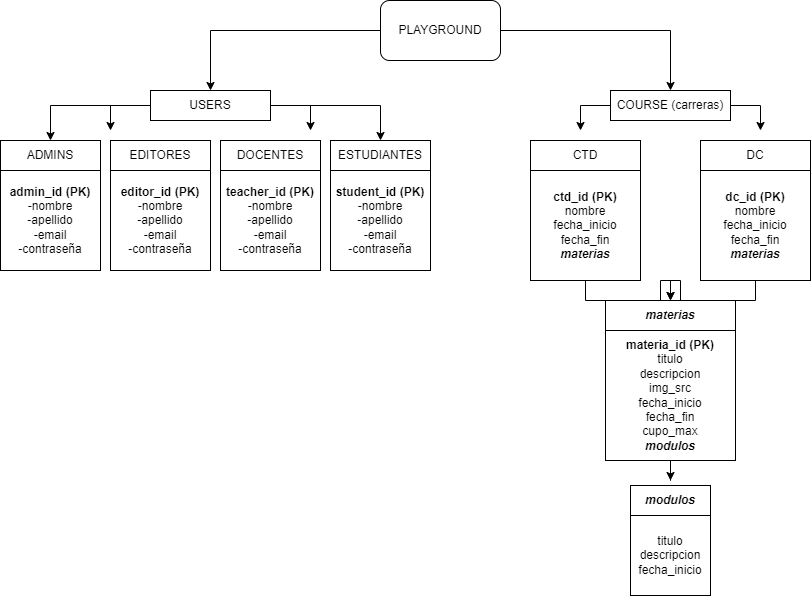

The diagram above was exported from draw.io. Its source (the exported page's mxGraphModel, read from the mxfile embedded in the PNG):
<mxGraphModel dx="1393" dy="804" grid="1" gridSize="10" guides="1" tooltips="1" connect="1" arrows="1" fold="1" page="1" pageScale="1" pageWidth="850" pageHeight="1100" math="0" shadow="0" extFonts="Permanent Marker^https://fonts.googleapis.com/css?family=Permanent+Marker">
  <root>
    <mxCell id="0" />
    <mxCell id="1" parent="0" />
    <mxCell id="xq6nGgoOThn_Jq3hT99E-96" style="edgeStyle=orthogonalEdgeStyle;rounded=0;orthogonalLoop=1;jettySize=auto;html=1;entryX=0.5;entryY=0;entryDx=0;entryDy=0;" edge="1" parent="1" source="xq6nGgoOThn_Jq3hT99E-2" target="xq6nGgoOThn_Jq3hT99E-68">
      <mxGeometry relative="1" as="geometry" />
    </mxCell>
    <mxCell id="xq6nGgoOThn_Jq3hT99E-97" style="edgeStyle=orthogonalEdgeStyle;rounded=0;orthogonalLoop=1;jettySize=auto;html=1;" edge="1" parent="1" source="xq6nGgoOThn_Jq3hT99E-2">
      <mxGeometry relative="1" as="geometry">
        <mxPoint x="410" y="140" as="targetPoint" />
      </mxGeometry>
    </mxCell>
    <mxCell id="xq6nGgoOThn_Jq3hT99E-98" style="edgeStyle=orthogonalEdgeStyle;rounded=0;orthogonalLoop=1;jettySize=auto;html=1;" edge="1" parent="1" source="xq6nGgoOThn_Jq3hT99E-2">
      <mxGeometry relative="1" as="geometry">
        <mxPoint x="210" y="140" as="targetPoint" />
      </mxGeometry>
    </mxCell>
    <mxCell id="xq6nGgoOThn_Jq3hT99E-99" style="edgeStyle=orthogonalEdgeStyle;rounded=0;orthogonalLoop=1;jettySize=auto;html=1;entryX=0.5;entryY=0;entryDx=0;entryDy=0;" edge="1" parent="1" source="xq6nGgoOThn_Jq3hT99E-2" target="xq6nGgoOThn_Jq3hT99E-88">
      <mxGeometry relative="1" as="geometry" />
    </mxCell>
    <mxCell id="xq6nGgoOThn_Jq3hT99E-2" value="USERS" style="rounded=0;whiteSpace=wrap;html=1;" vertex="1" parent="1">
      <mxGeometry x="250" y="100" width="120" height="30" as="geometry" />
    </mxCell>
    <mxCell id="xq6nGgoOThn_Jq3hT99E-76" style="edgeStyle=orthogonalEdgeStyle;rounded=0;orthogonalLoop=1;jettySize=auto;html=1;entryX=0.5;entryY=0;entryDx=0;entryDy=0;" edge="1" parent="1" source="xq6nGgoOThn_Jq3hT99E-3" target="xq6nGgoOThn_Jq3hT99E-2">
      <mxGeometry relative="1" as="geometry" />
    </mxCell>
    <mxCell id="xq6nGgoOThn_Jq3hT99E-77" style="edgeStyle=orthogonalEdgeStyle;rounded=0;orthogonalLoop=1;jettySize=auto;html=1;entryX=0.5;entryY=0;entryDx=0;entryDy=0;" edge="1" parent="1" source="xq6nGgoOThn_Jq3hT99E-3" target="xq6nGgoOThn_Jq3hT99E-4">
      <mxGeometry relative="1" as="geometry" />
    </mxCell>
    <mxCell id="xq6nGgoOThn_Jq3hT99E-3" value="PLAYGROUND" style="rounded=1;whiteSpace=wrap;html=1;" vertex="1" parent="1">
      <mxGeometry x="480" y="10" width="120" height="60" as="geometry" />
    </mxCell>
    <mxCell id="xq6nGgoOThn_Jq3hT99E-109" style="edgeStyle=orthogonalEdgeStyle;rounded=0;orthogonalLoop=1;jettySize=auto;html=1;" edge="1" parent="1" source="xq6nGgoOThn_Jq3hT99E-4">
      <mxGeometry relative="1" as="geometry">
        <mxPoint x="680" y="140" as="targetPoint" />
      </mxGeometry>
    </mxCell>
    <mxCell id="xq6nGgoOThn_Jq3hT99E-110" style="edgeStyle=orthogonalEdgeStyle;rounded=0;orthogonalLoop=1;jettySize=auto;html=1;" edge="1" parent="1" source="xq6nGgoOThn_Jq3hT99E-4">
      <mxGeometry relative="1" as="geometry">
        <mxPoint x="860" y="140" as="targetPoint" />
      </mxGeometry>
    </mxCell>
    <mxCell id="xq6nGgoOThn_Jq3hT99E-4" value="COURSE (carreras)" style="rounded=0;whiteSpace=wrap;html=1;" vertex="1" parent="1">
      <mxGeometry x="710" y="100" width="120" height="30" as="geometry" />
    </mxCell>
    <mxCell id="xq6nGgoOThn_Jq3hT99E-67" value="DOCENTES" style="rounded=0;whiteSpace=wrap;html=1;" vertex="1" parent="1">
      <mxGeometry x="320" y="150" width="100" height="30" as="geometry" />
    </mxCell>
    <mxCell id="xq6nGgoOThn_Jq3hT99E-68" value="ESTUDIANTES" style="rounded=0;whiteSpace=wrap;html=1;" vertex="1" parent="1">
      <mxGeometry x="430" y="150" width="100" height="30" as="geometry" />
    </mxCell>
    <mxCell id="xq6nGgoOThn_Jq3hT99E-80" value="&lt;b style=&quot;border-color: var(--border-color);&quot;&gt;teacher_id (PK)&lt;/b&gt;&lt;br&gt;-nombre&lt;br&gt;-apellido&lt;br&gt;-email&lt;br&gt;-contraseña" style="whiteSpace=wrap;html=1;aspect=fixed;" vertex="1" parent="1">
      <mxGeometry x="320" y="180" width="100" height="100" as="geometry" />
    </mxCell>
    <mxCell id="xq6nGgoOThn_Jq3hT99E-81" value="&lt;b style=&quot;border-color: var(--border-color);&quot;&gt;student_id (PK)&lt;/b&gt;&lt;br&gt;-nombre&lt;br&gt;-apellido&lt;br&gt;-email&lt;br&gt;-contraseña" style="whiteSpace=wrap;html=1;aspect=fixed;" vertex="1" parent="1">
      <mxGeometry x="430" y="180" width="100" height="100" as="geometry" />
    </mxCell>
    <mxCell id="xq6nGgoOThn_Jq3hT99E-88" value="ADMINS" style="rounded=0;whiteSpace=wrap;html=1;" vertex="1" parent="1">
      <mxGeometry x="100" y="150" width="100" height="30" as="geometry" />
    </mxCell>
    <mxCell id="xq6nGgoOThn_Jq3hT99E-89" value="&lt;b&gt;admin_id (PK)&lt;/b&gt;&lt;br&gt;-nombre&lt;br&gt;-apellido&lt;br&gt;-email&lt;br&gt;-contraseña" style="whiteSpace=wrap;html=1;aspect=fixed;" vertex="1" parent="1">
      <mxGeometry x="100" y="180" width="100" height="100" as="geometry" />
    </mxCell>
    <mxCell id="xq6nGgoOThn_Jq3hT99E-90" value="&lt;b&gt;editor_id (PK)&lt;br&gt;&lt;/b&gt;-nombre&lt;br&gt;-apellido&lt;br&gt;-email&lt;br&gt;-contraseña" style="whiteSpace=wrap;html=1;aspect=fixed;" vertex="1" parent="1">
      <mxGeometry x="210" y="180" width="100" height="100" as="geometry" />
    </mxCell>
    <mxCell id="xq6nGgoOThn_Jq3hT99E-91" value="EDITORES" style="rounded=0;whiteSpace=wrap;html=1;" vertex="1" parent="1">
      <mxGeometry x="210" y="150" width="100" height="30" as="geometry" />
    </mxCell>
    <mxCell id="xq6nGgoOThn_Jq3hT99E-100" value="CTD" style="rounded=0;whiteSpace=wrap;html=1;" vertex="1" parent="1">
      <mxGeometry x="630" y="150" width="110" height="30" as="geometry" />
    </mxCell>
    <mxCell id="xq6nGgoOThn_Jq3hT99E-102" value="DC" style="rounded=0;whiteSpace=wrap;html=1;" vertex="1" parent="1">
      <mxGeometry x="800" y="150" width="110" height="30" as="geometry" />
    </mxCell>
    <mxCell id="xq6nGgoOThn_Jq3hT99E-111" style="edgeStyle=orthogonalEdgeStyle;rounded=0;orthogonalLoop=1;jettySize=auto;html=1;" edge="1" parent="1" source="xq6nGgoOThn_Jq3hT99E-103" target="xq6nGgoOThn_Jq3hT99E-106">
      <mxGeometry relative="1" as="geometry" />
    </mxCell>
    <mxCell id="xq6nGgoOThn_Jq3hT99E-103" value="&lt;b&gt;ctd_id (PK)&lt;/b&gt;&lt;br&gt;nombre&lt;br&gt;fecha_inicio&lt;br&gt;fecha_fin&lt;br&gt;&lt;b&gt;&lt;i&gt;materias&lt;/i&gt;&lt;/b&gt;" style="whiteSpace=wrap;html=1;aspect=fixed;" vertex="1" parent="1">
      <mxGeometry x="630" y="180" width="110" height="110" as="geometry" />
    </mxCell>
    <mxCell id="xq6nGgoOThn_Jq3hT99E-112" style="edgeStyle=orthogonalEdgeStyle;rounded=0;orthogonalLoop=1;jettySize=auto;html=1;" edge="1" parent="1" source="xq6nGgoOThn_Jq3hT99E-105" target="xq6nGgoOThn_Jq3hT99E-106">
      <mxGeometry relative="1" as="geometry" />
    </mxCell>
    <mxCell id="xq6nGgoOThn_Jq3hT99E-105" value="&lt;b&gt;dc_id (PK)&lt;/b&gt;&lt;br&gt;nombre&lt;br&gt;fecha_inicio&lt;br&gt;fecha_fin&lt;br&gt;&lt;i&gt;&lt;b&gt;materias&lt;/b&gt;&lt;/i&gt;" style="whiteSpace=wrap;html=1;aspect=fixed;" vertex="1" parent="1">
      <mxGeometry x="800" y="180" width="110" height="110" as="geometry" />
    </mxCell>
    <mxCell id="xq6nGgoOThn_Jq3hT99E-106" value="&lt;b&gt;&lt;i&gt;materias&lt;/i&gt;&lt;/b&gt;" style="rounded=0;whiteSpace=wrap;html=1;" vertex="1" parent="1">
      <mxGeometry x="705" y="310" width="130" height="30" as="geometry" />
    </mxCell>
    <mxCell id="xq6nGgoOThn_Jq3hT99E-114" style="edgeStyle=orthogonalEdgeStyle;rounded=0;orthogonalLoop=1;jettySize=auto;html=1;" edge="1" parent="1" source="xq6nGgoOThn_Jq3hT99E-107">
      <mxGeometry relative="1" as="geometry">
        <mxPoint x="770" y="490" as="targetPoint" />
      </mxGeometry>
    </mxCell>
    <mxCell id="xq6nGgoOThn_Jq3hT99E-107" value="&lt;b&gt;materia_id (PK)&lt;/b&gt;&lt;br&gt;titulo&lt;br&gt;descripcion&lt;br&gt;img_src&lt;br&gt;fecha_inicio&lt;br&gt;fecha_fin&lt;br&gt;cupo_max&lt;br&gt;&lt;b&gt;&lt;i&gt;modulos&lt;/i&gt;&lt;/b&gt;" style="whiteSpace=wrap;html=1;aspect=fixed;" vertex="1" parent="1">
      <mxGeometry x="705" y="340" width="130" height="130" as="geometry" />
    </mxCell>
    <mxCell id="xq6nGgoOThn_Jq3hT99E-108" value="&lt;b&gt;&lt;i&gt;modulos&lt;/i&gt;&lt;/b&gt;" style="rounded=0;whiteSpace=wrap;html=1;" vertex="1" parent="1">
      <mxGeometry x="730" y="495" width="80" height="30" as="geometry" />
    </mxCell>
    <mxCell id="xq6nGgoOThn_Jq3hT99E-113" value="titulo&lt;br&gt;descripcion&lt;br&gt;fecha_inicio" style="whiteSpace=wrap;html=1;aspect=fixed;" vertex="1" parent="1">
      <mxGeometry x="730" y="525" width="80" height="80" as="geometry" />
    </mxCell>
  </root>
</mxGraphModel>